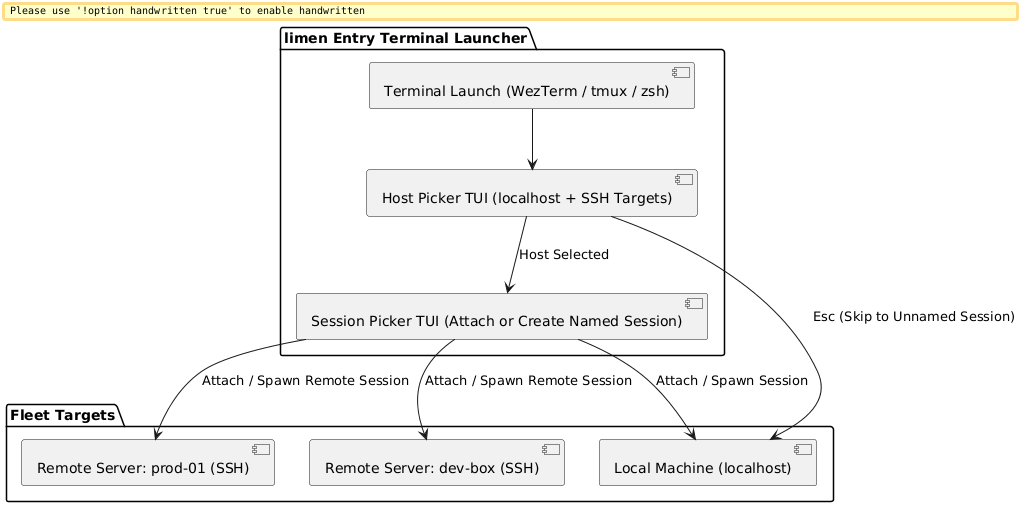

The diagram above was rendered by PlantUML. Its source (embedded in the PNG):
@startuml
skinparam backgroundColor white
skinparam Handwritten false
skinparam DefaultFontName sans-serif

package "limen Entry Terminal Launcher" {
  [Terminal Launch (WezTerm / tmux / zsh)] as Terminal
  [Host Picker TUI (localhost + SSH Targets)] as HostPicker
  [Session Picker TUI (Attach or Create Named Session)] as SessionPicker
}

package "Fleet Targets" {
  [Local Machine (localhost)] as Localhost
  [Remote Server: prod-01 (SSH)] as Prod
  [Remote Server: dev-box (SSH)] as Dev
}

Terminal --> HostPicker
HostPicker --> SessionPicker : Host Selected
HostPicker --> Localhost : Esc (Skip to Unnamed Session)

SessionPicker --> Localhost : Attach / Spawn Session
SessionPicker --> Prod : Attach / Spawn Remote Session
SessionPicker --> Dev : Attach / Spawn Remote Session
@enduml